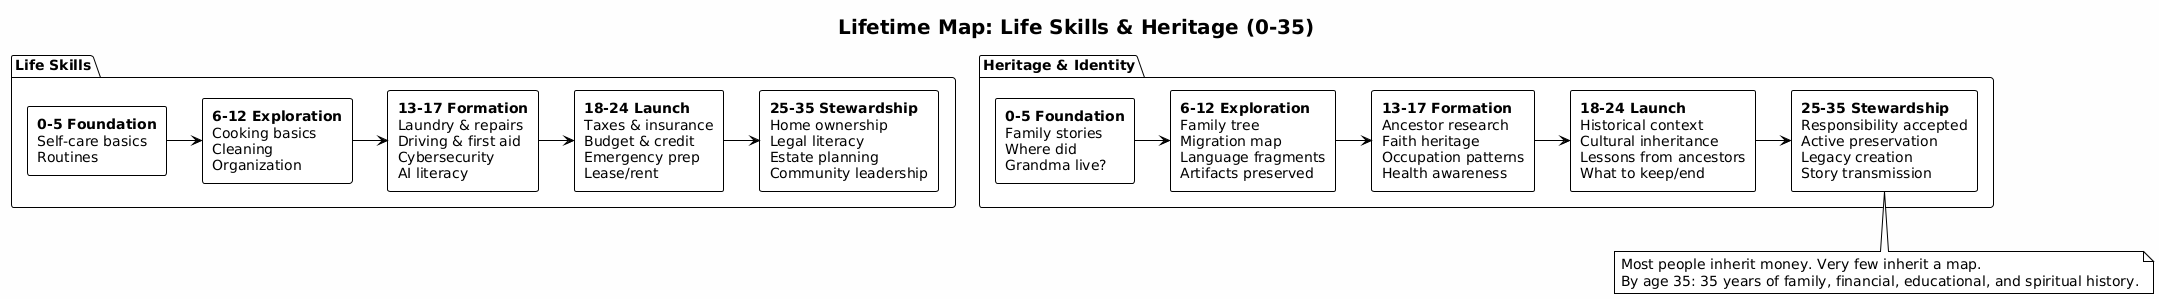

The diagram above was rendered by PlantUML. Its source (embedded in the PNG):
@startuml poster_skills_heritage
!theme plain
skinparam backgroundColor #FEFEFE
skinparam defaultFontSize 14
skinparam titleFontSize 20
skinparam componentStyle rectangle

title Lifetime Map: Life Skills & Heritage (0-35)

package "Life Skills" {
  [**0-5 Foundation**\nSelf-care basics\nRoutines] as k1
  [**6-12 Exploration**\nCooking basics\nCleaning\nOrganization] as k2
  [**13-17 Formation**\nLaundry & repairs\nDriving & first aid\nCybersecurity\nAI literacy] as k3
  [**18-24 Launch**\nTaxes & insurance\nBudget & credit\nEmergency prep\nLease/rent] as k4
  [**25-35 Stewardship**\nHome ownership\nLegal literacy\nEstate planning\nCommunity leadership] as k5

  k1 -right-> k2
  k2 -right-> k3
  k3 -right-> k4
  k4 -right-> k5
}

package "Heritage & Identity" {
  [**0-5 Foundation**\nFamily stories\nWhere did\nGrandma live?] as h1
  [**6-12 Exploration**\nFamily tree\nMigration map\nLanguage fragments\nArtifacts preserved] as h2
  [**13-17 Formation**\nAncestor research\nFaith heritage\nOccupation patterns\nHealth awareness] as h3
  [**18-24 Launch**\nHistorical context\nCultural inheritance\nLessons from ancestors\nWhat to keep/end] as h4
  [**25-35 Stewardship**\nResponsibility accepted\nActive preservation\nLegacy creation\nStory transmission] as h5

  h1 -right-> h2
  h2 -right-> h3
  h3 -right-> h4
  h4 -right-> h5
}

note bottom
  Most people inherit money. Very few inherit a map.
  By age 35: 35 years of family, financial, educational, and spiritual history.
end note

@enduml